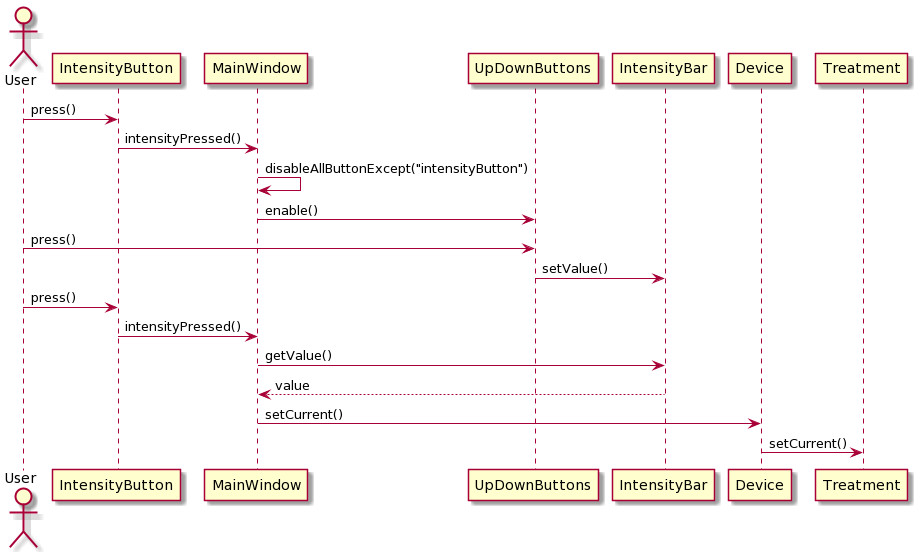

The diagram above was rendered by PlantUML. Its source (embedded in the PNG):
@startuml
actor User as a
participant IntensityButton as b
participant MainWindow as c
participant UpDownButtons as f
participant IntensityBar as g
participant Device as d
participant Treatment as e


a->b: press()
b->c: intensityPressed()
c->c: disableAllButtonExcept("intensityButton")
c->f: enable()
a->f: press()
f->g: setValue()
a->b: press()
b->c: intensityPressed()
c->g: getValue()
c<--g: value
c->d: setCurrent()
d->e: setCurrent()
@enduml